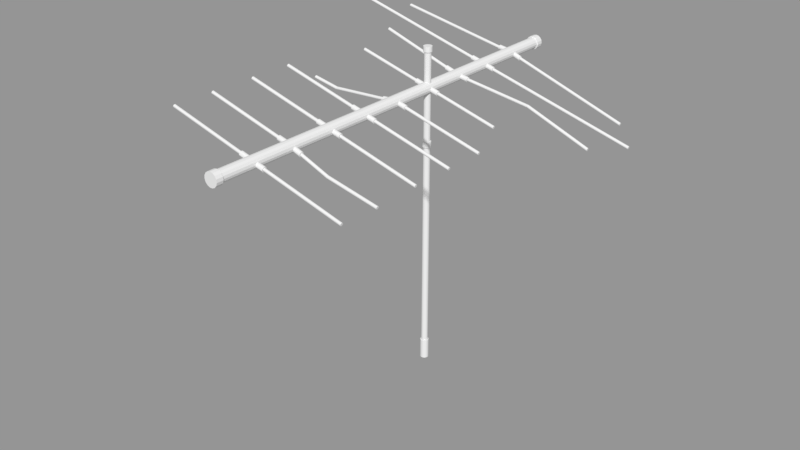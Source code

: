 # Source: Antenna.blend  (saved by Blender 2.78.0; exported with 4.5.12 LTS)
import bpy
from mathutils import Matrix  # noqa: F401  (used for matrix-valued properties, if any)

bpy.ops.wm.read_factory_settings(use_empty=True)
scene = bpy.context.scene
scene.name = 'Scene'

# ---- collections
col_collection_1 = bpy.data.collections.new('Collection 1'); scene.collection.children.link(col_collection_1)

# ---- meshes
me_cylinder_028 = bpy.data.meshes.new('Cylinder.028')
me_cylinder_028.from_pydata([(2.155, 7.916, 9.186), (2.155, 7.61, 9.186), (2.282, 7.916, 9.159), (2.282, 7.61, 9.159), (2.387, 7.916, 9.082), (2.387, 7.61, 9.082), (2.452, 7.916, 8.97), (2.452, 7.61, 8.97), (2.466, 7.916, 8.84), (2.466, 7.61, 8.84), (2.426, 7.916, 8.716), (2.426, 7.61, 8.716), (2.339, 7.916, 8.62), (2.339, 7.61, 8.62), (2.22, 7.916, 8.567), (2.22, 7.61, 8.567), (2.089, 7.916, 8.567), (2.089, 7.61, 8.567), (1.971, 7.916, 8.62), (1.971, 7.61, 8.62), (1.884, 7.916, 8.716), (1.884, 7.61, 8.716), (1.843, 7.916, 8.84), (1.843, 7.61, 8.84), (1.857, 7.916, 8.97), (1.857, 7.61, 8.97), (1.922, 7.916, 9.082), (1.922, 7.61, 9.082), (2.027, 7.916, 9.159), (2.027, 7.61, 9.159), (2.153, 0.06766, 6.238), (2.153, 0.06766, 6.486), (2.231, 0.05103, 6.238), (2.231, 0.05103, 6.486), (2.296, 0.004017, 6.238), (2.296, 0.004017, 6.486), (2.336, -0.06525, 6.238), (2.336, -0.06525, 6.486), (2.344, -0.1448, 6.238), (2.344, -0.1448, 6.486), (2.319, -0.2209, 6.238), (2.319, -0.2209, 6.486), (2.266, -0.2803, 6.238), (2.266, -0.2803, 6.486), (2.193, -0.3128, 6.238), (2.193, -0.3128, 6.486), (2.113, -0.3128, 6.238), (2.113, -0.3128, 6.486), (2.04, -0.2803, 6.238), (2.04, -0.2803, 6.486), (1.986, -0.2209, 6.238), (1.986, -0.2209, 6.486), (1.961, -0.1448, 6.238), (1.961, -0.1448, 6.486), (1.97, -0.06525, 6.238), (1.97, -0.06525, 6.486), (2.01, 0.004017, 6.238), (2.01, 0.004017, 6.486), (2.074, 0.05103, 6.238), (2.074, 0.05103, 6.486), (2.153, 0.06766, 10.42), (2.153, 0.06766, 10.66), (2.231, 0.05103, 10.42), (2.231, 0.05103, 10.66), (2.296, 0.004017, 10.42), (2.296, 0.004017, 10.66), (2.336, -0.06525, 10.42), (2.336, -0.06525, 10.66), (2.344, -0.1448, 10.42), (2.344, -0.1448, 10.66), (2.319, -0.2209, 10.42), (2.319, -0.2209, 10.66), (2.266, -0.2803, 10.42), (2.266, -0.2803, 10.66), (2.193, -0.3128, 10.42), (2.193, -0.3128, 10.66), (2.113, -0.3128, 10.42), (2.113, -0.3128, 10.66), (2.04, -0.2803, 10.42), (2.04, -0.2803, 10.66), (1.986, -0.2209, 10.42), (1.986, -0.2209, 10.66), (1.961, -0.1448, 10.42), (1.961, -0.1448, 10.66), (1.97, -0.06525, 10.42), (1.97, -0.06525, 10.66), (2.01, 0.004017, 10.42), (2.01, 0.004017, 10.66), (2.074, 0.05103, 10.42), (2.074, 0.05103, 10.66), (2.155, -11.63, 9.186), (2.155, -11.94, 9.186), (2.282, -11.63, 9.159), (2.282, -11.94, 9.159), (2.387, -11.63, 9.082), (2.387, -11.94, 9.082), (2.452, -11.63, 8.97), (2.452, -11.94, 8.97), (2.466, -11.63, 8.84), (2.466, -11.94, 8.84), (2.426, -11.63, 8.716), (2.426, -11.94, 8.716), (2.339, -11.63, 8.62), (2.339, -11.94, 8.62), (2.22, -11.63, 8.567), (2.22, -11.94, 8.567), (2.089, -11.63, 8.567), (2.089, -11.94, 8.567), (1.971, -11.63, 8.62), (1.971, -11.94, 8.62), (1.884, -11.63, 8.716), (1.884, -11.94, 8.716), (1.843, -11.63, 8.84), (1.843, -11.94, 8.84), (1.857, -11.63, 8.97), (1.857, -11.94, 8.97), (1.922, -11.63, 9.082), (1.922, -11.94, 9.082), (2.027, -11.63, 9.159), (2.027, -11.94, 9.159)], [], [(0, 1, 3, 2), (2, 3, 5, 4), (4, 5, 7, 6), (6, 7, 9, 8), (8, 9, 11, 10), (10, 11, 13, 12), (12, 13, 15, 14), (14, 15, 17, 16), (16, 17, 19, 18), (18, 19, 21, 20), (20, 21, 23, 22), (22, 23, 25, 24), (24, 25, 27, 26), (3, 1, 29, 27, 25, 23, 21, 19, 17, 15, 13, 11, 9, 7, 5), (26, 27, 29, 28), (28, 29, 1, 0), (0, 2, 4, 6, 8, 10, 12, 14, 16, 18, 20, 22, 24, 26, 28), (30, 31, 33, 32), (32, 33, 35, 34), (34, 35, 37, 36), (36, 37, 39, 38), (38, 39, 41, 40), (40, 41, 43, 42), (42, 43, 45, 44), (44, 45, 47, 46), (46, 47, 49, 48), (48, 49, 51, 50), (50, 51, 53, 52), (52, 53, 55, 54), (54, 55, 57, 56), (33, 31, 59, 57, 55, 53, 51, 49, 47, 45, 43, 41, 39, 37, 35), (56, 57, 59, 58), (58, 59, 31, 30), (30, 32, 34, 36, 38, 40, 42, 44, 46, 48, 50, 52, 54, 56, 58), (60, 61, 63, 62), (62, 63, 65, 64), (64, 65, 67, 66), (66, 67, 69, 68), (68, 69, 71, 70), (70, 71, 73, 72), (72, 73, 75, 74), (74, 75, 77, 76), (76, 77, 79, 78), (78, 79, 81, 80), (80, 81, 83, 82), (82, 83, 85, 84), (84, 85, 87, 86), (63, 61, 89, 87, 85, 83, 81, 79, 77, 75, 73, 71, 69, 67, 65), (86, 87, 89, 88), (88, 89, 61, 60), (60, 62, 64, 66, 68, 70, 72, 74, 76, 78, 80, 82, 84, 86, 88), (90, 91, 93, 92), (92, 93, 95, 94), (94, 95, 97, 96), (96, 97, 99, 98), (98, 99, 101, 100), (100, 101, 103, 102), (102, 103, 105, 104), (104, 105, 107, 106), (106, 107, 109, 108), (108, 109, 111, 110), (110, 111, 113, 112), (112, 113, 115, 114), (114, 115, 117, 116), (93, 91, 119, 117, 115, 113, 111, 109, 107, 105, 103, 101, 99, 97, 95), (116, 117, 119, 118), (118, 119, 91, 90), (90, 92, 94, 96, 98, 100, 102, 104, 106, 108, 110, 112, 114, 116, 118)])
me_cylinder_028.use_remesh_preserve_volume = False
me_cylinder_028.use_remesh_preserve_attributes = False
me_cylinder_028.use_mirror_vertex_groups = False
me_cylinder_028.update()
me_cylinder_027 = bpy.data.meshes.new('Cylinder.027')
me_cylinder_027.from_pydata([(2.155, 7.695, 9.134), (2.155, -11.84, 9.134), (2.261, 7.695, 9.112), (2.261, -11.84, 9.112), (2.349, 7.695, 9.048), (2.349, -11.84, 9.048), (2.403, 7.695, 8.954), (2.403, -11.84, 8.954), (2.414, 7.695, 8.846), (2.414, -11.84, 8.846), (2.381, 7.695, 8.742), (2.381, -11.84, 8.742), (2.308, 7.695, 8.662), (2.308, -11.84, 8.662), (2.209, 7.695, 8.618), (2.209, -11.84, 8.618), (2.1, 7.695, 8.618), (2.1, -11.84, 8.618), (2.001, 7.695, 8.662), (2.001, -11.84, 8.662), (1.928, 7.695, 8.742), (1.928, -11.84, 8.742), (1.895, 7.695, 8.846), (1.895, -11.84, 8.846), (1.906, 7.695, 8.954), (1.906, -11.84, 8.954), (1.96, 7.695, 9.048), (1.96, -11.84, 9.048), (2.048, 7.695, 9.112), (2.048, -11.84, 9.112)], [], [(0, 1, 3, 2), (2, 3, 5, 4), (4, 5, 7, 6), (6, 7, 9, 8), (8, 9, 11, 10), (10, 11, 13, 12), (12, 13, 15, 14), (14, 15, 17, 16), (16, 17, 19, 18), (18, 19, 21, 20), (20, 21, 23, 22), (22, 23, 25, 24), (24, 25, 27, 26), (3, 1, 29, 27, 25, 23, 21, 19, 17, 15, 13, 11, 9, 7, 5), (26, 27, 29, 28), (28, 29, 1, 0), (0, 2, 4, 6, 8, 10, 12, 14, 16, 18, 20, 22, 24, 26, 28)])
me_cylinder_027.use_remesh_preserve_volume = False
me_cylinder_027.use_remesh_preserve_attributes = False
me_cylinder_027.use_mirror_vertex_groups = False
me_cylinder_027.update()
me_cylinder_026 = bpy.data.meshes.new('Cylinder.026')
me_cylinder_026.from_pydata([(2.153, 0.06766, -4.325), (2.153, 0.06766, -3.4), (2.231, 0.05103, -4.325), (2.231, 0.05103, -3.4), (2.296, 0.004017, -4.325), (2.296, 0.004017, -3.4), (2.336, -0.06525, -4.325), (2.336, -0.06525, -3.4), (2.344, -0.1448, -4.325), (2.344, -0.1448, -3.4), (2.319, -0.2209, -4.325), (2.319, -0.2209, -3.4), (2.266, -0.2803, -4.325), (2.266, -0.2803, -3.4), (2.193, -0.3128, -4.325), (2.193, -0.3128, -3.4), (2.113, -0.3128, -4.325), (2.113, -0.3128, -3.4), (2.04, -0.2803, -4.325), (2.04, -0.2803, -3.4), (1.986, -0.2209, -4.325), (1.986, -0.2209, -3.4), (1.961, -0.1448, -4.325), (1.961, -0.1448, -3.4), (1.97, -0.06525, -4.325), (1.97, -0.06525, -3.4), (2.01, 0.004017, -4.325), (2.01, 0.004017, -3.4), (2.074, 0.05103, -4.325), (2.074, 0.05103, -3.4)], [], [(0, 1, 3, 2), (2, 3, 5, 4), (4, 5, 7, 6), (6, 7, 9, 8), (8, 9, 11, 10), (10, 11, 13, 12), (12, 13, 15, 14), (14, 15, 17, 16), (16, 17, 19, 18), (18, 19, 21, 20), (20, 21, 23, 22), (22, 23, 25, 24), (24, 25, 27, 26), (3, 1, 29, 27, 25, 23, 21, 19, 17, 15, 13, 11, 9, 7, 5), (26, 27, 29, 28), (28, 29, 1, 0), (0, 2, 4, 6, 8, 10, 12, 14, 16, 18, 20, 22, 24, 26, 28)])
me_cylinder_026.use_remesh_preserve_volume = False
me_cylinder_026.use_remesh_preserve_attributes = False
me_cylinder_026.use_mirror_vertex_groups = False
me_cylinder_026.update()
me_cylinder_018 = bpy.data.meshes.new('Cylinder.018')
me_cylinder_018.from_pydata([(-5.007, 3.757, 10.88), (9.549, 3.757, 6.977), (-5.009, 3.786, 10.87), (9.547, 3.786, 6.972), (-5.013, 3.809, 10.86), (9.543, 3.809, 6.955), (-5.02, 3.824, 10.83), (9.536, 3.824, 6.931), (-5.027, 3.827, 10.8), (9.529, 3.827, 6.903), (-5.034, 3.818, 10.78), (9.522, 3.818, 6.877), (-5.04, 3.798, 10.76), (9.516, 3.798, 6.856), (-5.043, 3.772, 10.74), (9.513, 3.772, 6.845), (-5.043, 3.743, 10.74), (9.513, 3.743, 6.845), (-5.04, 3.717, 10.76), (9.516, 3.717, 6.856), (-5.034, 3.697, 10.78), (9.522, 3.697, 6.877), (-5.027, 3.688, 10.8), (9.529, 3.688, 6.903), (-5.02, 3.691, 10.83), (9.536, 3.691, 6.931), (-5.013, 3.706, 10.86), (9.543, 3.706, 6.955), (-5.009, 3.729, 10.87), (9.547, 3.729, 6.972), (-1.596, 1.893, 10.22), (8.727, 1.893, 7.289), (-1.597, 1.921, 10.21), (8.725, 1.921, 7.283), (-1.602, 1.944, 10.2), (8.721, 1.944, 7.267), (-1.608, 1.959, 10.17), (8.714, 1.959, 7.243), (-1.616, 1.962, 10.14), (8.707, 1.962, 7.215), (-1.623, 1.953, 10.12), (8.7, 1.953, 7.188), (-1.628, 1.934, 10.1), (8.694, 1.934, 7.167), (-1.631, 1.907, 10.09), (8.691, 1.907, 7.156), (-1.631, 1.878, 10.09), (8.691, 1.878, 7.156), (-1.628, 1.852, 10.1), (8.694, 1.852, 7.167), (-1.623, 1.832, 10.12), (8.7, 1.832, 7.188), (-1.616, 1.823, 10.14), (8.707, 1.823, 7.215), (-1.608, 1.826, 10.17), (8.714, 1.826, 7.243), (-1.602, 1.841, 10.2), (8.721, 1.841, 7.267), (-1.597, 1.864, 10.21), (8.725, 1.864, 7.283), (2.26, 1.893, 8.926), (5.824, 1.893, 8.408), (5.822, 1.921, 8.402), (2.259, 1.921, 8.921), (5.818, 1.944, 8.386), (2.254, 1.944, 8.904), (5.811, 1.959, 8.361), (2.248, 1.959, 8.88), (5.804, 1.962, 8.334), (2.24, 1.962, 8.852), (5.797, 1.953, 8.307), (2.233, 1.953, 8.825), (5.791, 1.934, 8.286), (2.228, 1.934, 8.805), (5.788, 1.907, 8.275), (2.225, 1.907, 8.793), (5.788, 1.878, 8.275), (2.225, 1.878, 8.793), (5.791, 1.852, 8.286), (2.228, 1.852, 8.805), (5.797, 1.832, 8.307), (2.233, 1.832, 8.825), (5.804, 1.823, 8.334), (2.24, 1.823, 8.852), (5.811, 1.826, 8.361), (2.248, 1.826, 8.88), (5.818, 1.841, 8.386), (2.254, 1.841, 8.904), (5.822, 1.864, 8.402), (2.259, 1.864, 8.921), (-2.174, -2.206, 8.991), (6.362, -2.206, 7.831), (-2.175, -2.178, 8.985), (6.36, -2.178, 7.826), (-2.18, -2.154, 8.968), (6.356, -2.154, 7.809), (-2.186, -2.14, 8.944), (6.349, -2.14, 7.785), (-2.194, -2.137, 8.916), (6.342, -2.137, 7.757), (-2.201, -2.146, 8.89), (6.335, -2.146, 7.731), (-2.206, -2.165, 8.869), (6.329, -2.165, 7.71), (-2.209, -2.192, 8.858), (6.326, -2.192, 7.699), (-2.209, -2.221, 8.858), (6.326, -2.221, 7.699), (-2.206, -2.247, 8.869), (6.329, -2.247, 7.71), (-2.201, -2.266, 8.89), (6.335, -2.266, 7.731), (-2.194, -2.275, 8.916), (6.342, -2.275, 7.757), (-2.186, -2.272, 8.944), (6.349, -2.272, 7.785), (-2.18, -2.258, 8.968), (6.356, -2.258, 7.809), (-2.175, -2.234, 8.985), (6.36, -2.234, 7.826), (2.235, -2.206, 8.937), (2.233, -2.178, 8.931), (2.229, -2.154, 8.915), (2.222, -2.14, 8.891), (2.215, -2.137, 8.863), (2.208, -2.146, 8.836), (2.202, -2.165, 8.816), (2.199, -2.192, 8.804), (2.199, -2.221, 8.804), (2.202, -2.247, 8.816), (2.208, -2.266, 8.836), (2.215, -2.275, 8.863), (2.222, -2.272, 8.891), (2.229, -2.258, 8.915), (2.233, -2.234, 8.931), (-0.9916, -2.178, 8.759), (-0.996, -2.154, 8.742), (-1.002, -2.14, 8.718), (-1.01, -2.137, 8.69), (-1.017, -2.146, 8.664), (-1.023, -2.165, 8.643), (-1.026, -2.192, 8.632), (-1.026, -2.221, 8.632), (-1.023, -2.247, 8.643), (-1.017, -2.266, 8.664), (-1.01, -2.275, 8.69), (-1.002, -2.272, 8.718), (-0.996, -2.258, 8.742), (-0.9916, -2.234, 8.759), (-0.99, -2.206, 8.765), (-1.892, -4.071, 10.04), (6.362, -4.071, 7.831), (-1.893, -4.043, 10.04), (6.36, -4.043, 7.826), (-1.898, -4.019, 10.02), (6.356, -4.019, 7.809), (-1.904, -4.005, 9.997), (6.349, -4.005, 7.785), (-1.912, -4.002, 9.969), (6.342, -4.002, 7.757), (-1.919, -4.011, 9.942), (6.335, -4.011, 7.731), (-1.924, -4.03, 9.921), (6.329, -4.03, 7.71), (-1.928, -4.057, 9.91), (6.326, -4.057, 7.699), (-1.928, -4.085, 9.91), (6.326, -4.085, 7.699), (-1.924, -4.112, 9.921), (6.329, -4.112, 7.71), (-1.919, -4.131, 9.942), (6.335, -4.131, 7.731), (-1.912, -4.14, 9.969), (6.342, -4.14, 7.757), (-1.904, -4.137, 9.997), (6.349, -4.137, 7.785), (-1.898, -4.123, 10.02), (6.356, -4.123, 7.809), (-1.893, -4.099, 10.04), (6.36, -4.099, 7.826), (-1.242, -0.1302, 9.869), (5.563, -0.1302, 8.045), (-1.243, -0.1019, 9.863), (5.561, -0.1019, 8.04), (-1.248, -0.0785, 9.847), (5.557, -0.0785, 8.023), (-1.254, -0.06403, 9.822), (5.551, -0.06403, 7.999), (-1.262, -0.06101, 9.795), (5.543, -0.06101, 7.971), (-1.269, -0.06995, 9.768), (5.536, -0.06995, 7.945), (-1.274, -0.08931, 9.747), (5.53, -0.08931, 7.924), (-1.277, -0.1157, 9.736), (5.527, -0.1157, 7.913), (-1.277, -0.1447, 9.736), (5.527, -0.1447, 7.913), (-1.274, -0.1711, 9.747), (5.53, -0.1711, 7.924), (-1.269, -0.1905, 9.768), (5.536, -0.1905, 7.945), (-1.262, -0.1994, 9.795), (5.543, -0.1994, 7.971), (-1.254, -0.1964, 9.822), (5.551, -0.1964, 7.999), (-1.248, -0.1819, 9.847), (5.557, -0.1819, 8.023), (-1.243, -0.1585, 9.863), (5.561, -0.1585, 8.04), (-1.892, -8.109, 10.04), (6.337, -8.109, 7.741), (-1.893, -8.081, 10.04), (6.336, -8.081, 7.735), (-1.898, -8.058, 10.02), (6.332, -8.058, 7.719), (-1.904, -8.043, 9.997), (6.325, -8.043, 7.695), (-1.912, -8.04, 9.969), (6.318, -8.04, 7.667), (-1.919, -8.049, 9.942), (6.31, -8.049, 7.64), (-1.924, -8.068, 9.921), (6.305, -8.068, 7.62), (-1.928, -8.095, 9.91), (6.302, -8.095, 7.608), (-1.928, -8.124, 9.91), (6.302, -8.124, 7.608), (-1.924, -8.15, 9.921), (6.305, -8.15, 7.62), (-1.919, -8.169, 9.942), (6.31, -8.169, 7.64), (-1.912, -8.178, 9.969), (6.318, -8.178, 7.667), (-1.904, -8.175, 9.997), (6.325, -8.175, 7.695), (-1.898, -8.161, 10.02), (6.332, -8.161, 7.719), (-1.893, -8.138, 10.04), (6.336, -8.138, 7.735), (2.235, -8.109, 8.937), (2.233, -8.081, 8.931), (2.229, -8.058, 8.915), (2.222, -8.043, 8.891), (2.215, -8.04, 8.863), (2.208, -8.049, 8.836), (2.202, -8.068, 8.816), (2.199, -8.095, 8.804), (2.199, -8.124, 8.804), (2.202, -8.15, 8.816), (2.208, -8.169, 8.836), (2.215, -8.178, 8.863), (2.222, -8.175, 8.891), (2.229, -8.161, 8.915), (2.233, -8.138, 8.931), (4.003, -8.109, 8.235), (4.001, -8.081, 8.229), (3.997, -8.058, 8.212), (3.991, -8.043, 8.188), (3.983, -8.04, 8.16), (3.976, -8.049, 8.134), (3.97, -8.068, 8.113), (3.967, -8.095, 8.102), (3.967, -8.124, 8.102), (3.97, -8.15, 8.113), (3.976, -8.169, 8.134), (3.983, -8.178, 8.16), (3.991, -8.175, 8.188), (3.997, -8.161, 8.212), (4.001, -8.138, 8.229), (-1.892, -9.974, 10.04), (6.362, -9.974, 7.831), (-1.893, -9.946, 10.04), (6.36, -9.946, 7.826), (-1.898, -9.922, 10.02), (6.356, -9.922, 7.809), (-1.904, -9.908, 9.997), (6.349, -9.908, 7.785), (-1.912, -9.905, 9.969), (6.342, -9.905, 7.757), (-1.919, -9.914, 9.942), (6.335, -9.914, 7.731), (-1.924, -9.933, 9.921), (6.329, -9.933, 7.71), (-1.928, -9.96, 9.91), (6.326, -9.96, 7.699), (-1.928, -9.989, 9.91), (6.326, -9.989, 7.699), (-1.924, -10.01, 9.921), (6.329, -10.01, 7.71), (-1.919, -10.03, 9.942), (6.335, -10.03, 7.731), (-1.912, -10.04, 9.969), (6.342, -10.04, 7.757), (-1.904, -10.04, 9.997), (6.349, -10.04, 7.785), (-1.898, -10.03, 10.02), (6.356, -10.03, 7.809), (-1.893, -10.0, 10.04), (6.36, -10.0, 7.826), (-1.892, -6.033, 10.04), (6.362, -6.033, 7.831), (-1.893, -6.005, 10.04), (6.36, -6.005, 7.826), (-1.898, -5.982, 10.02), (6.356, -5.982, 7.809), (-1.904, -5.967, 9.997), (6.349, -5.967, 7.785), (-1.912, -5.964, 9.969), (6.342, -5.964, 7.757), (-1.919, -5.973, 9.942), (6.335, -5.973, 7.731), (-1.924, -5.992, 9.921), (6.329, -5.992, 7.71), (-1.928, -6.019, 9.91), (6.326, -6.019, 7.699), (-1.928, -6.048, 9.91), (6.326, -6.048, 7.699), (-1.924, -6.074, 9.921), (6.329, -6.074, 7.71), (-1.919, -6.094, 9.942), (6.335, -6.094, 7.731), (-1.912, -6.102, 9.969), (6.342, -6.102, 7.757), (-1.904, -6.099, 9.997), (6.349, -6.099, 7.785), (-1.898, -6.085, 10.02), (6.356, -6.085, 7.809), (-1.893, -6.062, 10.04), (6.36, -6.062, 7.826), (-3.6, 5.841, 10.05), (7.974, 5.841, 6.954), (-3.602, 5.869, 10.05), (7.972, 5.869, 6.948), (-3.606, 5.892, 10.03), (7.968, 5.892, 6.932), (-3.613, 5.907, 10.01), (7.961, 5.907, 6.907), (-3.62, 5.91, 9.981), (7.954, 5.91, 6.88), (-3.627, 5.901, 9.954), (7.946, 5.901, 6.853), (-3.633, 5.882, 9.933), (7.941, 5.882, 6.832), (-3.636, 5.855, 9.922), (7.938, 5.855, 6.821), (-3.636, 5.826, 9.922), (7.938, 5.826, 6.821), (-3.633, 5.8, 9.933), (7.941, 5.8, 6.832), (-3.627, 5.781, 9.954), (7.946, 5.781, 6.853), (-3.62, 5.772, 9.981), (7.954, 5.772, 6.88), (-3.613, 5.775, 10.01), (7.961, 5.775, 6.907), (-3.606, 5.789, 10.03), (7.968, 5.789, 6.932), (-3.602, 5.812, 10.05), (7.972, 5.812, 6.948), (2.295, 5.841, 8.909), (2.294, 5.869, 8.904), (2.289, 5.892, 8.887), (2.283, 5.907, 8.863), (2.275, 5.91, 8.835), (2.268, 5.901, 8.809), (2.263, 5.882, 8.788), (2.26, 5.855, 8.776), (2.26, 5.826, 8.776), (2.263, 5.8, 8.788), (2.268, 5.781, 8.809), (2.275, 5.772, 8.835), (2.283, 5.775, 8.863), (2.289, 5.789, 8.887), (2.294, 5.812, 8.904)], [], [(0, 1, 3, 2), (2, 3, 5, 4), (4, 5, 7, 6), (6, 7, 9, 8), (8, 9, 11, 10), (10, 11, 13, 12), (12, 13, 15, 14), (14, 15, 17, 16), (16, 17, 19, 18), (18, 19, 21, 20), (20, 21, 23, 22), (22, 23, 25, 24), (24, 25, 27, 26), (3, 1, 29, 27, 25, 23, 21, 19, 17, 15, 13, 11, 9, 7, 5), (26, 27, 29, 28), (28, 29, 1, 0), (0, 2, 4, 6, 8, 10, 12, 14, 16, 18, 20, 22, 24, 26, 28), (61, 31, 33, 62), (62, 33, 35, 64), (64, 35, 37, 66), (66, 37, 39, 68), (68, 39, 41, 70), (70, 41, 43, 72), (72, 43, 45, 74), (74, 45, 47, 76), (76, 47, 49, 78), (78, 49, 51, 80), (80, 51, 53, 82), (82, 53, 55, 84), (84, 55, 57, 86), (33, 31, 59, 57, 55, 53, 51, 49, 47, 45, 43, 41, 39, 37, 35), (86, 57, 59, 88), (88, 59, 31, 61), (30, 32, 34, 36, 38, 40, 42, 44, 46, 48, 50, 52, 54, 56, 58), (58, 89, 60, 30), (89, 88, 61, 60), (56, 87, 89, 58), (87, 86, 88, 89), (54, 85, 87, 56), (85, 84, 86, 87), (52, 83, 85, 54), (83, 82, 84, 85), (50, 81, 83, 52), (81, 80, 82, 83), (48, 79, 81, 50), (79, 78, 80, 81), (46, 77, 79, 48), (77, 76, 78, 79), (44, 75, 77, 46), (75, 74, 76, 77), (42, 73, 75, 44), (73, 72, 74, 75), (40, 71, 73, 42), (71, 70, 72, 73), (38, 69, 71, 40), (69, 68, 70, 71), (36, 67, 69, 38), (67, 66, 68, 69), (34, 65, 67, 36), (65, 64, 66, 67), (32, 63, 65, 34), (63, 62, 64, 65), (30, 60, 63, 32), (60, 61, 62, 63), (120, 91, 93, 121), (121, 93, 95, 122), (122, 95, 97, 123), (123, 97, 99, 124), (124, 99, 101, 125), (125, 101, 103, 126), (126, 103, 105, 127), (127, 105, 107, 128), (128, 107, 109, 129), (129, 109, 111, 130), (130, 111, 113, 131), (131, 113, 115, 132), (132, 115, 117, 133), (93, 91, 119, 117, 115, 113, 111, 109, 107, 105, 103, 101, 99, 97, 95), (133, 117, 119, 134), (134, 119, 91, 120), (90, 92, 94, 96, 98, 100, 102, 104, 106, 108, 110, 112, 114, 116, 118), (148, 134, 120, 149), (147, 133, 134, 148), (146, 132, 133, 147), (145, 131, 132, 146), (144, 130, 131, 145), (143, 129, 130, 144), (142, 128, 129, 143), (141, 127, 128, 142), (140, 126, 127, 141), (139, 125, 126, 140), (138, 124, 125, 139), (137, 123, 124, 138), (136, 122, 123, 137), (135, 121, 122, 136), (149, 120, 121, 135), (90, 149, 135, 92), (92, 135, 136, 94), (94, 136, 137, 96), (96, 137, 138, 98), (98, 138, 139, 100), (100, 139, 140, 102), (102, 140, 141, 104), (104, 141, 142, 106), (106, 142, 143, 108), (108, 143, 144, 110), (110, 144, 145, 112), (112, 145, 146, 114), (114, 146, 147, 116), (116, 147, 148, 118), (118, 148, 149, 90), (150, 151, 153, 152), (152, 153, 155, 154), (154, 155, 157, 156), (156, 157, 159, 158), (158, 159, 161, 160), (160, 161, 163, 162), (162, 163, 165, 164), (164, 165, 167, 166), (166, 167, 169, 168), (168, 169, 171, 170), (170, 171, 173, 172), (172, 173, 175, 174), (174, 175, 177, 176), (153, 151, 179, 177, 175, 173, 171, 169, 167, 165, 163, 161, 159, 157, 155), (176, 177, 179, 178), (178, 179, 151, 150), (150, 152, 154, 156, 158, 160, 162, 164, 166, 168, 170, 172, 174, 176, 178), (180, 181, 183, 182), (182, 183, 185, 184), (184, 185, 187, 186), (186, 187, 189, 188), (188, 189, 191, 190), (190, 191, 193, 192), (192, 193, 195, 194), (194, 195, 197, 196), (196, 197, 199, 198), (198, 199, 201, 200), (200, 201, 203, 202), (202, 203, 205, 204), (204, 205, 207, 206), (183, 181, 209, 207, 205, 203, 201, 199, 197, 195, 193, 191, 189, 187, 185), (206, 207, 209, 208), (208, 209, 181, 180), (180, 182, 184, 186, 188, 190, 192, 194, 196, 198, 200, 202, 204, 206, 208), (255, 211, 213, 256), (256, 213, 215, 257), (257, 215, 217, 258), (258, 217, 219, 259), (259, 219, 221, 260), (260, 221, 223, 261), (261, 223, 225, 262), (262, 225, 227, 263), (263, 227, 229, 264), (264, 229, 231, 265), (265, 231, 233, 266), (266, 233, 235, 267), (267, 235, 237, 268), (213, 211, 239, 237, 235, 233, 231, 229, 227, 225, 223, 221, 219, 217, 215), (268, 237, 239, 269), (269, 239, 211, 255), (210, 212, 214, 216, 218, 220, 222, 224, 226, 228, 230, 232, 234, 236, 238), (238, 254, 240, 210), (236, 253, 254, 238), (234, 252, 253, 236), (232, 251, 252, 234), (230, 250, 251, 232), (228, 249, 250, 230), (226, 248, 249, 228), (224, 247, 248, 226), (222, 246, 247, 224), (220, 245, 246, 222), (218, 244, 245, 220), (216, 243, 244, 218), (214, 242, 243, 216), (212, 241, 242, 214), (210, 240, 241, 212), (254, 269, 255, 240), (253, 268, 269, 254), (252, 267, 268, 253), (251, 266, 267, 252), (250, 265, 266, 251), (249, 264, 265, 250), (248, 263, 264, 249), (247, 262, 263, 248), (246, 261, 262, 247), (245, 260, 261, 246), (244, 259, 260, 245), (243, 258, 259, 244), (242, 257, 258, 243), (241, 256, 257, 242), (240, 255, 256, 241), (270, 271, 273, 272), (272, 273, 275, 274), (274, 275, 277, 276), (276, 277, 279, 278), (278, 279, 281, 280), (280, 281, 283, 282), (282, 283, 285, 284), (284, 285, 287, 286), (286, 287, 289, 288), (288, 289, 291, 290), (290, 291, 293, 292), (292, 293, 295, 294), (294, 295, 297, 296), (273, 271, 299, 297, 295, 293, 291, 289, 287, 285, 283, 281, 279, 277, 275), (296, 297, 299, 298), (298, 299, 271, 270), (270, 272, 274, 276, 278, 280, 282, 284, 286, 288, 290, 292, 294, 296, 298), (300, 301, 303, 302), (302, 303, 305, 304), (304, 305, 307, 306), (306, 307, 309, 308), (308, 309, 311, 310), (310, 311, 313, 312), (312, 313, 315, 314), (314, 315, 317, 316), (316, 317, 319, 318), (318, 319, 321, 320), (320, 321, 323, 322), (322, 323, 325, 324), (324, 325, 327, 326), (303, 301, 329, 327, 325, 323, 321, 319, 317, 315, 313, 311, 309, 307, 305), (326, 327, 329, 328), (328, 329, 301, 300), (300, 302, 304, 306, 308, 310, 312, 314, 316, 318, 320, 322, 324, 326, 328), (360, 331, 333, 361), (361, 333, 335, 362), (362, 335, 337, 363), (363, 337, 339, 364), (364, 339, 341, 365), (365, 341, 343, 366), (366, 343, 345, 367), (367, 345, 347, 368), (368, 347, 349, 369), (369, 349, 351, 370), (370, 351, 353, 371), (371, 353, 355, 372), (372, 355, 357, 373), (333, 331, 359, 357, 355, 353, 351, 349, 347, 345, 343, 341, 339, 337, 335), (373, 357, 359, 374), (374, 359, 331, 360), (330, 332, 334, 336, 338, 340, 342, 344, 346, 348, 350, 352, 354, 356, 358), (358, 374, 360, 330), (356, 373, 374, 358), (354, 372, 373, 356), (352, 371, 372, 354), (350, 370, 371, 352), (348, 369, 370, 350), (346, 368, 369, 348), (344, 367, 368, 346), (342, 366, 367, 344), (340, 365, 366, 342), (338, 364, 365, 340), (336, 363, 364, 338), (334, 362, 363, 336), (332, 361, 362, 334), (330, 360, 361, 332)])
me_cylinder_018.use_remesh_preserve_volume = False
me_cylinder_018.use_remesh_preserve_attributes = False
me_cylinder_018.use_mirror_vertex_groups = False
me_cylinder_018.update()
me_cylinder_022 = bpy.data.meshes.new('Cylinder.022')
me_cylinder_022.from_pydata([(2.153, 0.0268, -3.691), (2.153, 0.0268, 10.53), (2.214, 0.0137, -3.691), (2.214, 0.0137, 10.53), (2.265, -0.02333, -3.691), (2.265, -0.02332, 10.53), (2.297, -0.07788, -3.691), (2.297, -0.07788, 10.53), (2.303, -0.1405, -3.691), (2.303, -0.1405, 10.53), (2.284, -0.2004, -3.691), (2.284, -0.2004, 10.53), (2.242, -0.2472, -3.691), (2.242, -0.2472, 10.53), (2.184, -0.2729, -3.691), (2.184, -0.2729, 10.53), (2.121, -0.2729, -3.691), (2.121, -0.2729, 10.53), (2.064, -0.2472, -3.691), (2.064, -0.2472, 10.53), (2.021, -0.2004, -3.691), (2.021, -0.2004, 10.53), (2.002, -0.1405, -3.691), (2.002, -0.1405, 10.53), (2.009, -0.07788, -3.691), (2.009, -0.07788, 10.53), (2.04, -0.02333, -3.691), (2.04, -0.02332, 10.53), (2.091, 0.0137, -3.691), (2.091, 0.0137, 10.53)], [], [(0, 1, 3, 2), (2, 3, 5, 4), (4, 5, 7, 6), (6, 7, 9, 8), (8, 9, 11, 10), (10, 11, 13, 12), (12, 13, 15, 14), (14, 15, 17, 16), (16, 17, 19, 18), (18, 19, 21, 20), (20, 21, 23, 22), (22, 23, 25, 24), (24, 25, 27, 26), (3, 1, 29, 27, 25, 23, 21, 19, 17, 15, 13, 11, 9, 7, 5), (26, 27, 29, 28), (28, 29, 1, 0), (0, 2, 4, 6, 8, 10, 12, 14, 16, 18, 20, 22, 24, 26, 28)])
me_cylinder_022.use_remesh_preserve_volume = False
me_cylinder_022.use_remesh_preserve_attributes = False
me_cylinder_022.use_mirror_vertex_groups = False
me_cylinder_022.update()
me_cylinder_024 = bpy.data.meshes.new('Cylinder.024')
me_cylinder_024.from_pydata([(1.613, 3.757, 9.15), (2.75, 3.757, 8.845), (1.611, 3.804, 9.14), (2.748, 3.804, 8.836), (1.604, 3.842, 9.113), (2.741, 3.842, 8.809), (1.593, 3.866, 9.074), (2.73, 3.866, 8.769), (1.581, 3.871, 9.028), (2.718, 3.871, 8.723), (1.569, 3.856, 8.985), (2.706, 3.856, 8.68), (1.56, 3.824, 8.951), (2.697, 3.824, 8.646), (1.555, 3.781, 8.932), (2.692, 3.781, 8.627), (1.555, 3.734, 8.932), (2.692, 3.734, 8.627), (1.56, 3.69, 8.951), (2.697, 3.691, 8.646), (1.569, 3.659, 8.985), (2.706, 3.659, 8.68), (1.581, 3.644, 9.028), (2.718, 3.644, 8.723), (1.593, 3.649, 9.074), (2.73, 3.649, 8.769), (1.604, 3.673, 9.113), (2.741, 3.673, 8.809), (1.611, 3.711, 9.14), (2.748, 3.711, 8.836), (1.622, 1.893, 9.182), (2.764, 1.893, 8.894), (1.619, 1.939, 9.172), (2.761, 1.939, 8.885), (1.612, 1.977, 9.145), (2.754, 1.977, 8.858), (1.602, 2.001, 9.106), (2.743, 2.001, 8.818), (1.589, 2.006, 9.06), (2.731, 2.006, 8.772), (1.578, 1.991, 9.017), (2.719, 1.991, 8.729), (1.569, 1.96, 8.983), (2.71, 1.96, 8.695), (1.564, 1.916, 8.964), (2.705, 1.916, 8.676), (1.564, 1.869, 8.964), (2.705, 1.869, 8.676), (1.569, 1.826, 8.983), (2.71, 1.826, 8.695), (1.578, 1.794, 9.017), (2.719, 1.794, 8.729), (1.589, 1.779, 9.06), (2.731, 1.779, 8.772), (1.602, 1.784, 9.106), (2.743, 1.784, 8.818), (1.612, 1.808, 9.145), (2.754, 1.808, 8.858), (1.619, 1.846, 9.172), (2.761, 1.846, 8.885), (2.182, 1.893, 8.997), (2.179, 1.939, 8.988), (2.172, 1.977, 8.961), (2.162, 2.001, 8.921), (2.149, 2.006, 8.876), (2.138, 1.991, 8.832), (2.129, 1.96, 8.798), (2.124, 1.916, 8.78), (2.124, 1.869, 8.78), (2.129, 1.826, 8.798), (2.138, 1.794, 8.832), (2.149, 1.779, 8.876), (2.162, 1.784, 8.921), (2.172, 1.808, 8.961), (2.179, 1.846, 8.988), (1.601, 5.833, 9.105), (2.739, 5.833, 8.801), (1.599, 5.88, 9.096), (2.736, 5.88, 8.791), (1.592, 5.918, 9.069), (2.729, 5.918, 8.764), (1.581, 5.942, 9.029), (2.718, 5.942, 8.725), (1.569, 5.947, 8.984), (2.706, 5.947, 8.679), (1.557, 5.932, 8.94), (2.694, 5.932, 8.636), (1.548, 5.9, 8.906), (2.685, 5.9, 8.602), (1.543, 5.857, 8.888), (2.68, 5.857, 8.583), (1.543, 5.81, 8.888), (2.68, 5.81, 8.583), (1.548, 5.766, 8.906), (2.685, 5.766, 8.602), (1.557, 5.735, 8.94), (2.694, 5.735, 8.636), (1.569, 5.72, 8.984), (2.706, 5.72, 8.679), (1.581, 5.725, 9.029), (2.718, 5.725, 8.725), (1.592, 5.749, 9.069), (2.729, 5.749, 8.764), (1.599, 5.787, 9.096), (2.736, 5.787, 8.791), (2.187, 5.833, 9.017), (2.185, 5.88, 9.007), (2.177, 5.918, 8.98), (2.167, 5.942, 8.941), (2.155, 5.947, 8.895), (2.143, 5.932, 8.852), (2.134, 5.9, 8.818), (2.129, 5.857, 8.799), (2.129, 5.81, 8.799), (2.134, 5.766, 8.818), (2.143, 5.735, 8.852), (2.155, 5.72, 8.895), (2.167, 5.725, 8.941), (2.177, 5.749, 8.98), (2.185, 5.787, 9.007), (1.56, -2.206, 8.949), (2.75, -2.206, 8.845), (1.557, -2.16, 8.94), (2.748, -2.16, 8.836), (1.55, -2.121, 8.913), (2.741, -2.121, 8.809), (1.539, -2.098, 8.873), (2.73, -2.098, 8.769), (1.527, -2.093, 8.828), (2.718, -2.093, 8.723), (1.515, -2.107, 8.784), (2.706, -2.107, 8.68), (1.506, -2.139, 8.75), (2.697, -2.139, 8.646), (1.501, -2.182, 8.731), (2.692, -2.182, 8.627), (1.501, -2.23, 8.731), (2.692, -2.23, 8.627), (1.506, -2.273, 8.75), (2.697, -2.273, 8.646), (1.515, -2.305, 8.784), (2.706, -2.305, 8.68), (1.527, -2.319, 8.828), (2.718, -2.319, 8.723), (1.539, -2.315, 8.873), (2.73, -2.315, 8.769), (1.55, -2.291, 8.913), (2.741, -2.291, 8.809), (1.557, -2.252, 8.94), (2.748, -2.252, 8.836), (2.182, -2.206, 8.997), (2.179, -2.16, 8.988), (2.172, -2.121, 8.961), (2.162, -2.098, 8.921), (2.149, -2.093, 8.876), (2.138, -2.107, 8.832), (2.129, -2.139, 8.798), (2.124, -2.182, 8.78), (2.124, -2.23, 8.78), (2.129, -2.273, 8.798), (2.138, -2.305, 8.832), (2.149, -2.319, 8.876), (2.162, -2.315, 8.921), (2.172, -2.291, 8.961), (2.179, -2.252, 8.988), (1.613, -4.071, 9.15), (2.75, -4.071, 8.845), (1.611, -4.025, 9.14), (2.748, -4.025, 8.836), (1.604, -3.986, 9.113), (2.741, -3.986, 8.809), (1.593, -3.963, 9.074), (2.73, -3.963, 8.769), (1.581, -3.958, 9.028), (2.718, -3.958, 8.723), (1.569, -3.972, 8.985), (2.706, -3.972, 8.68), (1.56, -4.004, 8.951), (2.697, -4.004, 8.646), (1.555, -4.047, 8.932), (2.692, -4.047, 8.627), (1.555, -4.095, 8.932), (2.692, -4.095, 8.627), (1.56, -4.138, 8.951), (2.697, -4.138, 8.646), (1.569, -4.17, 8.985), (2.706, -4.17, 8.68), (1.581, -4.184, 9.028), (2.718, -4.184, 8.723), (1.593, -4.179, 9.074), (2.73, -4.179, 8.769), (1.604, -4.156, 9.113), (2.741, -4.156, 8.809), (1.611, -4.117, 9.14), (2.748, -4.117, 8.836), (1.613, -0.1302, 9.15), (2.75, -0.1302, 8.845), (1.611, -0.08387, 9.14), (2.748, -0.08386, 8.836), (1.604, -0.04553, 9.113), (2.741, -0.04553, 8.809), (1.593, -0.02184, 9.074), (2.73, -0.02184, 8.769), (1.581, -0.01689, 9.028), (2.718, -0.01689, 8.723), (1.569, -0.03153, 8.985), (2.706, -0.03153, 8.68), (1.56, -0.06324, 8.951), (2.697, -0.06324, 8.646), (1.555, -0.1065, 8.932), (2.692, -0.1065, 8.627), (1.555, -0.1539, 8.932), (2.692, -0.1539, 8.627), (1.56, -0.1972, 8.951), (2.697, -0.1972, 8.646), (1.569, -0.2289, 8.985), (2.706, -0.2289, 8.68), (1.581, -0.2435, 9.028), (2.718, -0.2435, 8.723), (1.593, -0.2386, 9.074), (2.73, -0.2386, 8.769), (1.604, -0.2149, 9.113), (2.741, -0.2149, 8.809), (1.611, -0.1766, 9.14), (2.748, -0.1766, 8.836), (1.613, -8.109, 9.15), (2.736, -8.109, 8.791), (1.611, -8.063, 9.14), (2.733, -8.063, 8.781), (1.604, -8.025, 9.113), (2.726, -8.025, 8.754), (1.593, -8.001, 9.074), (2.715, -8.001, 8.715), (1.581, -7.996, 9.028), (2.703, -7.996, 8.669), (1.569, -8.011, 8.985), (2.692, -8.011, 8.626), (1.56, -8.042, 8.951), (2.683, -8.042, 8.592), (1.555, -8.086, 8.932), (2.678, -8.086, 8.573), (1.555, -8.133, 8.932), (2.678, -8.133, 8.573), (1.56, -8.176, 8.951), (2.683, -8.176, 8.592), (1.569, -8.208, 8.985), (2.692, -8.208, 8.626), (1.581, -8.223, 9.028), (2.703, -8.223, 8.669), (1.593, -8.218, 9.074), (2.715, -8.218, 8.715), (1.604, -8.194, 9.113), (2.726, -8.194, 8.754), (1.611, -8.156, 9.14), (2.733, -8.156, 8.781), (2.182, -8.109, 8.997), (2.179, -8.063, 8.988), (2.172, -8.025, 8.961), (2.162, -8.001, 8.921), (2.149, -7.996, 8.876), (2.138, -8.011, 8.832), (2.129, -8.042, 8.798), (2.124, -8.086, 8.78), (2.124, -8.133, 8.78), (2.129, -8.176, 8.798), (2.138, -8.208, 8.832), (2.149, -8.223, 8.876), (2.162, -8.218, 8.921), (2.172, -8.194, 8.961), (2.179, -8.156, 8.988), (1.613, -9.974, 9.15), (2.75, -9.974, 8.845), (1.611, -9.928, 9.14), (2.748, -9.928, 8.836), (1.604, -9.889, 9.113), (2.741, -9.889, 8.809), (1.593, -9.866, 9.074), (2.73, -9.866, 8.769), (1.581, -9.861, 9.028), (2.718, -9.861, 8.723), (1.569, -9.875, 8.985), (2.706, -9.875, 8.68), (1.56, -9.907, 8.951), (2.697, -9.907, 8.646), (1.555, -9.95, 8.932), (2.692, -9.95, 8.627), (1.555, -9.998, 8.932), (2.692, -9.998, 8.627), (1.56, -10.04, 8.951), (2.697, -10.04, 8.646), (1.569, -10.07, 8.985), (2.706, -10.07, 8.68), (1.581, -10.09, 9.028), (2.718, -10.09, 8.723), (1.593, -10.08, 9.074), (2.73, -10.08, 8.769), (1.604, -10.06, 9.113), (2.741, -10.06, 8.809), (1.611, -10.02, 9.14), (2.748, -10.02, 8.836), (1.613, -6.033, 9.15), (2.75, -6.033, 8.845), (1.611, -5.987, 9.14), (2.748, -5.987, 8.836), (1.604, -5.949, 9.113), (2.741, -5.949, 8.809), (1.593, -5.925, 9.074), (2.73, -5.925, 8.769), (1.581, -5.92, 9.028), (2.718, -5.92, 8.723), (1.569, -5.935, 8.985), (2.706, -5.935, 8.68), (1.56, -5.966, 8.951), (2.697, -5.966, 8.646), (1.555, -6.01, 8.932), (2.692, -6.01, 8.627), (1.555, -6.057, 8.932), (2.692, -6.057, 8.627), (1.56, -6.1, 8.951), (2.697, -6.1, 8.646), (1.569, -6.132, 8.985), (2.706, -6.132, 8.68), (1.581, -6.147, 9.028), (2.718, -6.147, 8.723), (1.593, -6.142, 9.074), (2.73, -6.142, 8.769), (1.604, -6.118, 9.113), (2.741, -6.118, 8.809), (1.611, -6.08, 9.14), (2.748, -6.08, 8.836)], [], [(0, 1, 3, 2), (2, 3, 5, 4), (4, 5, 7, 6), (6, 7, 9, 8), (8, 9, 11, 10), (10, 11, 13, 12), (12, 13, 15, 14), (14, 15, 17, 16), (16, 17, 19, 18), (18, 19, 21, 20), (20, 21, 23, 22), (22, 23, 25, 24), (24, 25, 27, 26), (3, 1, 29, 27, 25, 23, 21, 19, 17, 15, 13, 11, 9, 7, 5), (26, 27, 29, 28), (28, 29, 1, 0), (0, 2, 4, 6, 8, 10, 12, 14, 16, 18, 20, 22, 24, 26, 28), (60, 31, 33, 61), (61, 33, 35, 62), (62, 35, 37, 63), (63, 37, 39, 64), (64, 39, 41, 65), (65, 41, 43, 66), (66, 43, 45, 67), (67, 45, 47, 68), (68, 47, 49, 69), (69, 49, 51, 70), (70, 51, 53, 71), (71, 53, 55, 72), (72, 55, 57, 73), (33, 31, 59, 57, 55, 53, 51, 49, 47, 45, 43, 41, 39, 37, 35), (73, 57, 59, 74), (74, 59, 31, 60), (30, 32, 34, 36, 38, 40, 42, 44, 46, 48, 50, 52, 54, 56, 58), (58, 74, 60, 30), (56, 73, 74, 58), (54, 72, 73, 56), (52, 71, 72, 54), (50, 70, 71, 52), (48, 69, 70, 50), (46, 68, 69, 48), (44, 67, 68, 46), (42, 66, 67, 44), (40, 65, 66, 42), (38, 64, 65, 40), (36, 63, 64, 38), (34, 62, 63, 36), (32, 61, 62, 34), (30, 60, 61, 32), (105, 76, 78, 106), (106, 78, 80, 107), (107, 80, 82, 108), (108, 82, 84, 109), (109, 84, 86, 110), (110, 86, 88, 111), (111, 88, 90, 112), (112, 90, 92, 113), (113, 92, 94, 114), (114, 94, 96, 115), (115, 96, 98, 116), (116, 98, 100, 117), (117, 100, 102, 118), (78, 76, 104, 102, 100, 98, 96, 94, 92, 90, 88, 86, 84, 82, 80), (118, 102, 104, 119), (119, 104, 76, 105), (75, 77, 79, 81, 83, 85, 87, 89, 91, 93, 95, 97, 99, 101, 103), (103, 119, 105, 75), (101, 118, 119, 103), (99, 117, 118, 101), (97, 116, 117, 99), (95, 115, 116, 97), (93, 114, 115, 95), (91, 113, 114, 93), (89, 112, 113, 91), (87, 111, 112, 89), (85, 110, 111, 87), (83, 109, 110, 85), (81, 108, 109, 83), (79, 107, 108, 81), (77, 106, 107, 79), (75, 105, 106, 77), (150, 121, 123, 151), (151, 123, 125, 152), (152, 125, 127, 153), (153, 127, 129, 154), (154, 129, 131, 155), (155, 131, 133, 156), (156, 133, 135, 157), (157, 135, 137, 158), (158, 137, 139, 159), (159, 139, 141, 160), (160, 141, 143, 161), (161, 143, 145, 162), (162, 145, 147, 163), (123, 121, 149, 147, 145, 143, 141, 139, 137, 135, 133, 131, 129, 127, 125), (163, 147, 149, 164), (164, 149, 121, 150), (120, 122, 124, 126, 128, 130, 132, 134, 136, 138, 140, 142, 144, 146, 148), (148, 164, 150, 120), (146, 163, 164, 148), (144, 162, 163, 146), (142, 161, 162, 144), (140, 160, 161, 142), (138, 159, 160, 140), (136, 158, 159, 138), (134, 157, 158, 136), (132, 156, 157, 134), (130, 155, 156, 132), (128, 154, 155, 130), (126, 153, 154, 128), (124, 152, 153, 126), (122, 151, 152, 124), (120, 150, 151, 122), (165, 166, 168, 167), (167, 168, 170, 169), (169, 170, 172, 171), (171, 172, 174, 173), (173, 174, 176, 175), (175, 176, 178, 177), (177, 178, 180, 179), (179, 180, 182, 181), (181, 182, 184, 183), (183, 184, 186, 185), (185, 186, 188, 187), (187, 188, 190, 189), (189, 190, 192, 191), (168, 166, 194, 192, 190, 188, 186, 184, 182, 180, 178, 176, 174, 172, 170), (191, 192, 194, 193), (193, 194, 166, 165), (165, 167, 169, 171, 173, 175, 177, 179, 181, 183, 185, 187, 189, 191, 193), (195, 196, 198, 197), (197, 198, 200, 199), (199, 200, 202, 201), (201, 202, 204, 203), (203, 204, 206, 205), (205, 206, 208, 207), (207, 208, 210, 209), (209, 210, 212, 211), (211, 212, 214, 213), (213, 214, 216, 215), (215, 216, 218, 217), (217, 218, 220, 219), (219, 220, 222, 221), (198, 196, 224, 222, 220, 218, 216, 214, 212, 210, 208, 206, 204, 202, 200), (221, 222, 224, 223), (223, 224, 196, 195), (195, 197, 199, 201, 203, 205, 207, 209, 211, 213, 215, 217, 219, 221, 223), (255, 226, 228, 256), (256, 228, 230, 257), (257, 230, 232, 258), (258, 232, 234, 259), (259, 234, 236, 260), (260, 236, 238, 261), (261, 238, 240, 262), (262, 240, 242, 263), (263, 242, 244, 264), (264, 244, 246, 265), (265, 246, 248, 266), (266, 248, 250, 267), (267, 250, 252, 268), (228, 226, 254, 252, 250, 248, 246, 244, 242, 240, 238, 236, 234, 232, 230), (268, 252, 254, 269), (269, 254, 226, 255), (225, 227, 229, 231, 233, 235, 237, 239, 241, 243, 245, 247, 249, 251, 253), (253, 269, 255, 225), (251, 268, 269, 253), (249, 267, 268, 251), (247, 266, 267, 249), (245, 265, 266, 247), (243, 264, 265, 245), (241, 263, 264, 243), (239, 262, 263, 241), (237, 261, 262, 239), (235, 260, 261, 237), (233, 259, 260, 235), (231, 258, 259, 233), (229, 257, 258, 231), (227, 256, 257, 229), (225, 255, 256, 227), (270, 271, 273, 272), (272, 273, 275, 274), (274, 275, 277, 276), (276, 277, 279, 278), (278, 279, 281, 280), (280, 281, 283, 282), (282, 283, 285, 284), (284, 285, 287, 286), (286, 287, 289, 288), (288, 289, 291, 290), (290, 291, 293, 292), (292, 293, 295, 294), (294, 295, 297, 296), (273, 271, 299, 297, 295, 293, 291, 289, 287, 285, 283, 281, 279, 277, 275), (296, 297, 299, 298), (298, 299, 271, 270), (270, 272, 274, 276, 278, 280, 282, 284, 286, 288, 290, 292, 294, 296, 298), (300, 301, 303, 302), (302, 303, 305, 304), (304, 305, 307, 306), (306, 307, 309, 308), (308, 309, 311, 310), (310, 311, 313, 312), (312, 313, 315, 314), (314, 315, 317, 316), (316, 317, 319, 318), (318, 319, 321, 320), (320, 321, 323, 322), (322, 323, 325, 324), (324, 325, 327, 326), (303, 301, 329, 327, 325, 323, 321, 319, 317, 315, 313, 311, 309, 307, 305), (326, 327, 329, 328), (328, 329, 301, 300), (300, 302, 304, 306, 308, 310, 312, 314, 316, 318, 320, 322, 324, 326, 328)])
me_cylinder_024.use_remesh_preserve_volume = False
me_cylinder_024.use_remesh_preserve_attributes = False
me_cylinder_024.use_mirror_vertex_groups = False
me_cylinder_024.update()

# ---- objects
ob_blackrubber_002 = bpy.data.objects.new('BlackRubber.002', me_cylinder_028)
ob_base_001 = bpy.data.objects.new('Base.001', me_cylinder_027)
ob_blackrubber_001 = bpy.data.objects.new('BlackRubber.001', me_cylinder_026)
ob_anteannae = bpy.data.objects.new('Anteannae', me_cylinder_018)
ob_base = bpy.data.objects.new('Base', me_cylinder_022)
ob_blackrubber = bpy.data.objects.new('BlackRubber', me_cylinder_024)

# ---- transforms, parenting, visibility, modifiers, constraints
ob_blackrubber_002.location = (0.0, 0.0, 0.0)
ob_blackrubber_002.lineart.crease_threshold = 0.0
ob_base_001.location = (0.0, 0.0, 0.0)
ob_base_001.lineart.crease_threshold = 0.0
ob_blackrubber_001.location = (0.0, 0.0, 0.0)
ob_blackrubber_001.lineart.crease_threshold = 0.0
ob_anteannae.location = (0.0, 0.0, 0.0)
ob_anteannae.lineart.crease_threshold = 0.0
ob_base.location = (0.0, 0.0, 0.0)
ob_base.lineart.crease_threshold = 0.0
ob_blackrubber.location = (0.0, 0.0, 0.0)
ob_blackrubber.lineart.crease_threshold = 0.0

# ---- collection membership
col_collection_1.objects.link(ob_blackrubber_002)
col_collection_1.objects.link(ob_base_001)
col_collection_1.objects.link(ob_blackrubber_001)
col_collection_1.objects.link(ob_anteannae)
col_collection_1.objects.link(ob_base)
col_collection_1.objects.link(ob_blackrubber)

# ---- scene / render settings (as saved in the file)
scene.frame_start = 1; scene.frame_end = 250; scene.frame_set(1)
scene.render.engine = 'BLENDER_EEVEE_NEXT'
scene.render.resolution_percentage = 50
scene.render.dither_intensity = 0.0
scene.cycles.use_denoising = False
scene.cycles.samples = 128
scene.cycles.sampling_pattern = 'TABULATED_SOBOL'
scene.cycles.light_sampling_threshold = 0.0
scene.cycles.use_adaptive_sampling = False
scene.cycles.use_light_tree = False
scene.cycles.blur_glossy = 0.0
scene.cycles.sample_clamp_indirect = 0.0
scene.view_settings.view_transform = 'Standard'
bpy.context.view_layer.update()

# ---- added for rendering (the .blend has no active camera and no usable light): camera, sun + grey world if the file has none
cam_auto = bpy.data.cameras.new('AutoCamera')
cam_auto.lens = 50.0
cam_auto.sensor_width = 36.0
cam_auto.clip_end = 1000.0
ob_auto_camera = bpy.data.objects.new('AutoCamera', cam_auto)
scene.collection.objects.link(ob_auto_camera)
ob_auto_camera.location = (29.0384, -34.152, 24.705)
ob_auto_camera.rotation_euler = (1.09748, -7.21219e-08, 0.694738)
scene.camera = ob_auto_camera
light_auto_sun = bpy.data.lights.new('AutoSun', 'SUN')
light_auto_sun.energy = 3.0
light_auto_sun.angle = 0.0523599
ob_auto_sun = bpy.data.objects.new('AutoSun', light_auto_sun)
scene.collection.objects.link(ob_auto_sun)
ob_auto_sun.rotation_euler = (0.872665, 0.174533, 0.523599)
if scene.world is None:
    world_auto = bpy.data.worlds.new('AutoWorld')
    world_auto.color = (0.3, 0.3, 0.3)
    scene.world = world_auto
bpy.context.view_layer.update()
